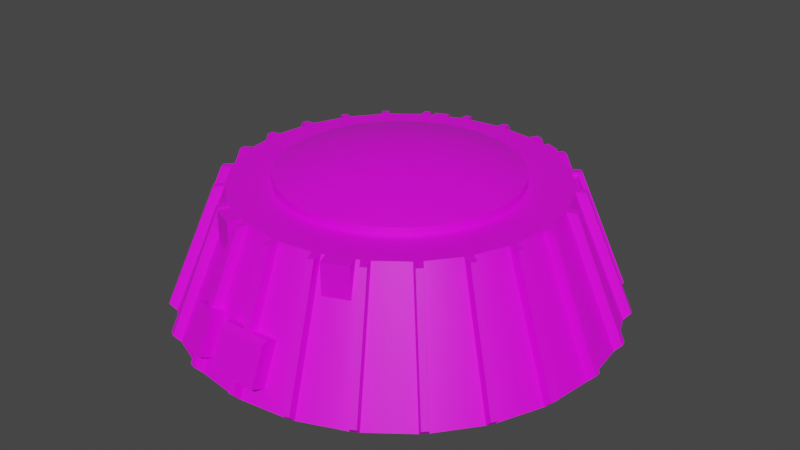 # Source: fuel_tank.blend  (saved by Blender 3.3.6; exported with 4.5.12 LTS)
import bpy
from mathutils import Matrix  # noqa: F401  (used for matrix-valued properties, if any)

bpy.ops.wm.read_factory_settings(use_empty=True)
scene = bpy.context.scene
scene.name = 'Scene'

# ---- collections
col_collection = bpy.data.collections.new('Collection'); scene.collection.children.link(col_collection)

# ---- images (referenced by path relative to the original .blend; pixels are not part of the script)
import os
ASSET_DIR = os.environ.get("B2B_ASSET_DIR", "")  # directory of the original .blend (textures are referenced by path, not embedded)
HERE = os.path.dirname(os.path.abspath(__file__))  # packed textures are extracted next to this script under _unpacked/

def load_image(name, relpath, width, height, colorspace="sRGB"):
    """Load a texture the original file referenced (path relative to the .blend, or extracted next to this script)."""
    p = next((c for c in (os.path.join(HERE, relpath), os.path.join(ASSET_DIR, relpath)) if relpath and os.path.exists(c)), "")
    if p:
        img = bpy.data.images.load(p, check_existing=True)
        img.name = name
    else:  # same state as the original file: an image datablock whose file is absent (Cycles renders it pink)
        img = bpy.data.images.new(name, width, height)
        img.source = "FILE"
        img.filepath = "//" + (relpath or name)
    img.colorspace_settings.name = colorspace
    return img
img_a1_psd = load_image('a1.psd', 'a1.psd', 1024, 1024, 'sRGB')

# ---- materials (node trees are filled in below, after node groups)
mat_m = bpy.data.materials.new('m')

# ---- node groups
ng_auto_smooth = bpy.data.node_groups.new('Auto Smooth', 'GeometryNodeTree')
_s = ng_auto_smooth.interface.new_socket(name='Geometry', in_out='OUTPUT', socket_type='NodeSocketGeometry')
_s = ng_auto_smooth.interface.new_socket(name='Geometry', in_out='INPUT', socket_type='NodeSocketGeometry')
_s = ng_auto_smooth.interface.new_socket(name='Angle', in_out='INPUT', socket_type='NodeSocketFloat')
_s.subtype = 'ANGLE'
_s.min_value = 0.0
_s.max_value = 3.142
ng_auto_smooth.is_modifier = True
_N = ng_auto_smooth.nodes; _L = ng_auto_smooth.links
n0 = _N.new('NodeGroupOutput'); n0.name = 'Group Output'; n0.location = (480, -100)
n1 = _N.new('NodeGroupInput'); n1.name = 'Group Input'; n1.location = (-420, -300)
n2 = _N.new('NodeGroupInput'); n2.name = 'Group Input.001'; n2.location = (-60, -100)
n3 = _N.new('GeometryNodeSetShadeSmooth'); n3.name = 'Set Shade Smooth'; n3.location = (120, -100)
n3.domain = 'EDGE'
n4 = _N.new('GeometryNodeSetShadeSmooth'); n4.name = 'Set Shade Smooth.001'; n4.location = (300, -100)
n5 = _N.new('GeometryNodeInputMeshEdgeAngle'); n5.name = 'Edge Angle'; n5.location = (-420, -220)
n6 = _N.new('GeometryNodeInputEdgeSmooth'); n6.name = 'Is Edge Smooth'; n6.location = (-60, -160)
n7 = _N.new('GeometryNodeInputShadeSmooth'); n7.name = 'Is Face Smooth'; n7.location = (-240, -340)
n8 = _N.new('FunctionNodeBooleanMath'); n8.name = 'Boolean Math'; n8.location = (-60, -220)
n9 = _N.new('FunctionNodeCompare'); n9.name = 'Compare'; n9.location = (-240, -180)
n9.operation = 'LESS_EQUAL'
_L.new(n5.outputs[0], n9.inputs[0])
_L.new(n4.outputs[0], n0.inputs[0])
_L.new(n1.outputs[1], n9.inputs[1])
_L.new(n9.outputs[0], n8.inputs[0])
_L.new(n7.outputs[0], n8.inputs[1])
_L.new(n2.outputs[0], n3.inputs[0])
_L.new(n6.outputs[0], n3.inputs[1])
_L.new(n3.outputs[0], n4.inputs[0])
_L.new(n8.outputs[0], n3.inputs[2])
n0.is_active_output = True

# ---- material node trees
mat_m.use_nodes = True; mat_m.node_tree.nodes.clear()
_N = mat_m.node_tree.nodes; _L = mat_m.node_tree.links
n0 = _N.new('ShaderNodeBsdfPrincipled'); n0.name = 'Principled BSDF'; n0.location = (10, 300)
n0.distribution = 'GGX'
n0.subsurface_method = 'RANDOM_WALK_SKIN'
n0.inputs[3].default_value = 1.45
n0.inputs[27].default_value = (0.0, 0.0, 0.0, 1.0)
n0.inputs[28].default_value = 1.0
n1 = _N.new('ShaderNodeOutputMaterial'); n1.name = 'Material Output'; n1.location = (300, 300)
n2 = _N.new('ShaderNodeTexImage'); n2.name = 'Image Texture'; n2.location = (-280, 280)
n2.image = img_a1_psd
_L.new(n0.outputs[0], n1.inputs[0])
_L.new(n2.outputs[0], n0.inputs[0])
n1.is_active_output = True

# ---- world
world_world = bpy.data.worlds.new('World'); scene.world = world_world
world_world.use_nodes = True; world_world.node_tree.nodes.clear()
_N = world_world.node_tree.nodes; _L = world_world.node_tree.links
n0 = _N.new('ShaderNodeOutputWorld'); n0.name = 'World Output'; n0.location = (300, 300)
n1 = _N.new('ShaderNodeBackground'); n1.name = 'Background'; n1.location = (10, 300)
n1.inputs[0].default_value = (0.05088, 0.05088, 0.05088, 1.0)
_L.new(n1.outputs[0], n0.inputs[0])
n0.is_active_output = True
world_world.color = (0.05088, 0.05088, 0.05088)
world_world.use_sun_shadow = False
world_world.sun_shadow_jitter_overblur = 0.0

# ---- meshes
me_cylinder = bpy.data.meshes.new('Cylinder')
me_cylinder.from_pydata([(0.0, 0.625, -0.1875), (-1.552e-09, 0.4688, 0.1875), (0.1618, 0.6037, -0.1875), (0.1213, 0.4528, 0.1875), (0.3125, 0.5413, -0.1875), (0.2344, 0.4059, 0.1875), (0.4419, 0.4419, -0.1875), (0.3315, 0.3315, 0.1875), (0.5413, 0.3125, -0.1875), (0.4059, 0.2344, 0.1875), (0.6037, 0.1618, -0.1875), (0.4528, 0.1213, 0.1875), (0.625, 0.0, -0.1875), (0.4688, -1.242e-09, 0.1875), (0.6037, -0.1618, -0.1875), (0.4528, -0.1213, 0.1875), (0.5413, -0.3125, -0.1875), (0.4059, -0.2344, 0.1875), (0.4419, -0.4419, -0.1875), (0.3315, -0.3315, 0.1875), (0.3125, -0.5413, -0.1875), (0.2344, -0.4059, 0.1875), (0.1618, -0.6037, -0.1875), (0.1213, -0.4528, 0.1875), (0.0, -0.625, -0.1875), (-1.552e-09, -0.4688, 0.1875), (-0.1618, -0.6037, -0.1875), (-0.1213, -0.4528, 0.1875), (-0.3125, -0.5413, -0.1875), (-0.2344, -0.4059, 0.1875), (-0.4419, -0.4419, -0.1875), (-0.3315, -0.3315, 0.1875), (-0.5413, -0.3125, -0.1875), (-0.4059, -0.2344, 0.1875), (-0.6037, -0.1618, -0.1875), (-0.4528, -0.1213, 0.1875), (-0.625, 0.0, -0.1875), (-0.4688, -1.242e-09, 0.1875), (-0.6037, 0.1618, -0.1875), (-0.4528, 0.1213, 0.1875), (-0.5413, 0.3125, -0.1875), (-0.4059, 0.2344, 0.1875), (-0.4419, 0.4419, -0.1875), (-0.3315, 0.3315, 0.1875), (-0.3125, 0.5413, -0.1875), (-0.2344, 0.4059, 0.1875), (-0.1618, 0.6037, -0.1875), (-0.1213, 0.4528, 0.1875), (-0.0125, -0.6234, -0.1875), (-0.0125, -0.4671, 0.1875), (0.0125, -0.6234, -0.1875), (0.0125, -0.4671, 0.1875), (0.009375, -0.4966, 0.1856), (0.009375, -0.6433, -0.1663), (0.0, -0.625, -0.1875), (-1.863e-09, -0.4688, 0.1875), (-0.009375, -0.6433, -0.1663), (-0.009375, -0.4966, 0.1856), (0.1493, -0.6053, -0.1875), (0.1088, -0.4544, 0.1875), (0.1734, -0.5989, -0.1875), (0.133, -0.448, 0.1875), (0.1574, -0.6238, -0.1663), (0.1376, -0.4773, 0.1856), (0.1755, -0.6189, -0.1663), (0.1618, -0.6037, -0.1875), (0.1213, -0.4528, 0.1875), (0.1195, -0.4821, 0.1856), (0.3009, -0.5461, -0.1875), (0.2227, -0.4108, 0.1875), (0.3225, -0.5336, -0.1875), (0.2444, -0.3983, 0.1875), (0.2402, -0.4348, 0.1856), (0.2564, -0.4254, 0.1856), (0.3298, -0.5524, -0.1663), (0.3125, -0.5413, -0.1875), (0.2344, -0.4059, 0.1875), (0.3135, -0.5618, -0.1663), (0.4319, -0.4496, -0.1875), (0.3215, -0.3391, 0.1875), (0.4496, -0.4319, -0.1875), (0.3391, -0.3215, 0.1875), (0.4482, -0.4615, -0.1663), (0.3445, -0.3578, 0.1856), (0.3578, -0.3445, 0.1856), (0.4615, -0.4482, -0.1663), (0.4419, -0.4419, -0.1875), (0.3315, -0.3315, 0.1875), (0.5336, -0.3225, -0.1875), (0.3983, -0.2444, 0.1875), (0.5461, -0.3009, -0.1875), (0.4108, -0.2227, 0.1875), (0.5524, -0.3298, -0.1663), (0.4254, -0.2564, 0.1856), (0.4348, -0.2402, 0.1856), (0.5618, -0.3135, -0.1663), (0.5413, -0.3125, -0.1875), (0.4059, -0.2344, 0.1875), (0.5989, -0.1734, -0.1875), (0.448, -0.133, 0.1875), (0.6053, -0.1493, -0.1875), (0.4544, -0.1088, 0.1875), (0.6189, -0.1755, -0.1663), (0.4773, -0.1376, 0.1856), (0.4821, -0.1195, 0.1856), (0.6238, -0.1574, -0.1663), (0.6037, -0.1618, -0.1875), (0.4528, -0.1213, 0.1875), (0.6234, -0.0125, -0.1875), (0.4671, -0.0125, 0.1875), (0.6234, 0.0125, -0.1875), (0.4671, 0.0125, 0.1875), (0.6433, -0.009375, -0.1663), (0.4966, -0.009375, 0.1856), (0.4966, 0.009375, 0.1856), (0.6433, 0.009375, -0.1663), (0.625, 0.0, -0.1875), (0.4688, 2.98e-08, 0.1875), (0.6053, 0.1493, -0.1875), (0.4544, 0.1088, 0.1875), (0.5989, 0.1734, -0.1875), (0.448, 0.133, 0.1875), (0.4773, 0.1376, 0.1856), (0.6189, 0.1755, -0.1663), (0.6037, 0.1618, -0.1875), (0.4528, 0.1213, 0.1875), (0.6238, 0.1574, -0.1663), (0.4821, 0.1195, 0.1856), (0.5461, 0.3009, -0.1875), (0.4108, 0.2227, 0.1875), (0.5336, 0.3225, -0.1875), (0.3983, 0.2444, 0.1875), (0.5618, 0.3135, -0.1663), (0.4348, 0.2402, 0.1856), (0.4254, 0.2564, 0.1856), (0.5524, 0.3298, -0.1663), (0.5413, 0.3125, -0.1875), (0.4059, 0.2344, 0.1875), (0.4496, 0.4319, -0.1875), (0.3391, 0.3215, 0.1875), (0.4319, 0.4496, -0.1875), (0.3215, 0.3391, 0.1875), (0.4615, 0.4482, -0.1663), (0.3578, 0.3445, 0.1856), (0.3445, 0.3578, 0.1856), (0.4482, 0.4615, -0.1663), (0.4419, 0.4419, -0.1875), (0.3315, 0.3315, 0.1875), (0.3225, 0.5336, -0.1875), (0.2444, 0.3983, 0.1875), (0.3009, 0.5461, -0.1875), (0.2227, 0.4108, 0.1875), (0.3298, 0.5524, -0.1663), (0.2402, 0.4348, 0.1856), (0.3135, 0.5618, -0.1663), (0.3125, 0.5413, -0.1875), (0.2344, 0.4059, 0.1875), (0.2564, 0.4254, 0.1856), (0.1734, 0.5989, -0.1875), (0.133, 0.448, 0.1875), (0.1493, 0.6053, -0.1875), (0.1088, 0.4544, 0.1875), (0.1195, 0.4821, 0.1856), (0.1574, 0.6238, -0.1663), (0.1618, 0.6037, -0.1875), (0.1213, 0.4528, 0.1875), (0.1755, 0.6189, -0.1663), (0.1376, 0.4773, 0.1856), (0.0125, 0.6234, -0.1875), (0.0125, 0.4671, 0.1875), (-0.0125, 0.6234, -0.1875), (-0.0125, 0.4671, 0.1875), (0.009375, 0.6433, -0.1663), (-0.009375, 0.4966, 0.1856), (-0.009375, 0.6433, -0.1663), (-5.464e-08, 0.625, -0.1875), (-3.912e-08, 0.4688, 0.1875), (0.009375, 0.4966, 0.1856), (-0.1493, 0.6053, -0.1875), (-0.1088, 0.4544, 0.1875), (-0.1734, 0.5989, -0.1875), (-0.133, 0.448, 0.1875), (-0.1195, 0.4821, 0.1856), (-0.1376, 0.4773, 0.1856), (-0.1755, 0.6189, -0.1663), (-0.1618, 0.6037, -0.1875), (-0.1213, 0.4528, 0.1875), (-0.1574, 0.6238, -0.1663), (-0.3009, 0.5461, -0.1875), (-0.2227, 0.4108, 0.1875), (-0.3225, 0.5336, -0.1875), (-0.2444, 0.3983, 0.1875), (-0.3135, 0.5618, -0.1663), (-0.2564, 0.4254, 0.1856), (-0.3298, 0.5524, -0.1663), (-0.3125, 0.5413, -0.1875), (-0.2344, 0.4059, 0.1875), (-0.2402, 0.4348, 0.1856), (-0.4319, 0.4496, -0.1875), (-0.3215, 0.3391, 0.1875), (-0.4496, 0.4319, -0.1875), (-0.3391, 0.3215, 0.1875), (-0.4482, 0.4615, -0.1663), (-0.3578, 0.3445, 0.1856), (-0.4615, 0.4482, -0.1663), (-0.4419, 0.4419, -0.1875), (-0.3315, 0.3315, 0.1875), (-0.3445, 0.3578, 0.1856), (-0.5336, 0.3225, -0.1875), (-0.3983, 0.2444, 0.1875), (-0.5461, 0.3009, -0.1875), (-0.4108, 0.2227, 0.1875), (-0.4348, 0.2402, 0.1856), (-0.5618, 0.3135, -0.1663), (-0.5413, 0.3125, -0.1875), (-0.4059, 0.2344, 0.1875), (-0.5524, 0.3298, -0.1663), (-0.4254, 0.2564, 0.1856), (-0.5989, 0.1734, -0.1875), (-0.448, 0.133, 0.1875), (-0.6053, 0.1493, -0.1875), (-0.4544, 0.1088, 0.1875), (-0.4773, 0.1376, 0.1856), (-0.4821, 0.1195, 0.1856), (-0.6238, 0.1574, -0.1663), (-0.6037, 0.1618, -0.1875), (-0.4528, 0.1213, 0.1875), (-0.6189, 0.1755, -0.1663), (-0.6234, 0.0125, -0.1875), (-0.4671, 0.0125, 0.1875), (-0.6234, -0.0125, -0.1875), (-0.4671, -0.0125, 0.1875), (-0.6433, 0.009375, -0.1663), (-0.4966, 0.009375, 0.1856), (-0.4966, -0.009375, 0.1856), (-0.6433, -0.009375, -0.1663), (-0.625, -5.464e-08, -0.1875), (-0.4688, -7.078e-08, 0.1875), (-0.6053, -0.1493, -0.1875), (-0.4544, -0.1088, 0.1875), (-0.5989, -0.1734, -0.1875), (-0.448, -0.133, 0.1875), (-0.6238, -0.1574, -0.1663), (-0.4821, -0.1195, 0.1856), (-0.4773, -0.1376, 0.1856), (-0.6189, -0.1755, -0.1663), (-0.6037, -0.1618, -0.1875), (-0.4528, -0.1213, 0.1875), (-0.5461, -0.3009, -0.1875), (-0.4108, -0.2227, 0.1875), (-0.5336, -0.3225, -0.1875), (-0.3983, -0.2444, 0.1875), (-0.5618, -0.3135, -0.1663), (-0.4348, -0.2402, 0.1856), (-0.4254, -0.2564, 0.1856), (-0.5524, -0.3298, -0.1663), (-0.5413, -0.3125, -0.1875), (-0.4059, -0.2344, 0.1875), (-0.4496, -0.4319, -0.1875), (-0.3391, -0.3215, 0.1875), (-0.4319, -0.4496, -0.1875), (-0.3215, -0.3391, 0.1875), (-0.4615, -0.4482, -0.1663), (-0.3445, -0.3578, 0.1856), (-0.4482, -0.4615, -0.1663), (-0.4419, -0.4419, -0.1875), (-0.3315, -0.3315, 0.1875), (-0.3578, -0.3445, 0.1856), (-0.3225, -0.5336, -0.1875), (-0.2444, -0.3983, 0.1875), (-0.3009, -0.5461, -0.1875), (-0.2227, -0.4108, 0.1875), (-0.3298, -0.5524, -0.1663), (-0.2402, -0.4348, 0.1856), (-0.3135, -0.5618, -0.1663), (-0.3125, -0.5413, -0.1875), (-0.2344, -0.4059, 0.1875), (-0.2564, -0.4254, 0.1856), (-0.1734, -0.5989, -0.1875), (-0.133, -0.448, 0.1875), (-0.1493, -0.6053, -0.1875), (-0.1088, -0.4544, 0.1875), (-0.1755, -0.6189, -0.1663), (-0.1376, -0.4773, 0.1856), (-0.1195, -0.4821, 0.1856), (-0.1574, -0.6238, -0.1663), (-0.1618, -0.6037, -0.1875), (-0.1213, -0.4528, 0.1875), (0.1576, -0.4784, 0.075), (0.1576, -0.4784, 0.1875), (0.1432, -0.4437, 0.075), (0.1432, -0.4437, 0.1875), (0.2268, -0.4497, 0.075), (0.2268, -0.4497, 0.1875), (0.2125, -0.415, 0.075), (0.2125, -0.415, 0.1875), (-0.2268, -0.4497, 0.075), (-0.2268, -0.4497, 0.1875), (-0.2125, -0.415, 0.075), (-0.2125, -0.415, 0.1875), (-0.1576, -0.4784, 0.075), (-0.1576, -0.4784, 0.1875), (-0.1432, -0.4437, 0.075), (-0.1432, -0.4437, 0.1875), (0.3716, 0.3639, 0.02989), (0.4477, 0.2647, 0.02989), (0.3261, 0.329, 0.1685), (0.4022, 0.2299, 0.1685), (0.4206, 0.2439, 0.1781), (0.466, 0.2788, 0.03943), (0.3899, 0.378, 0.03943), (0.3445, 0.3431, 0.1781), (-0.03437, -0.593, -0.1433), (-0.1322, -0.6263, -0.124), (-0.1198, -0.5799, -0.008654), (0.03438, -0.593, -0.1433), (-0.1862, -0.5621, -0.008654), (-0.1986, -0.6085, -0.124), (-0.03437, -0.6392, -0.124), (-0.1203, -0.5817, -0.1433), (-0.1078, -0.5353, -0.02788), (0.03438, -0.6392, -0.124), (-0.1742, -0.5175, -0.02788), (-0.1867, -0.5639, -0.1433), (0.07188, -0.6392, -0.124), (0.07188, -0.593, -0.1433), (-0.07187, -0.593, -0.1433), (-0.07187, -0.6392, -0.124), (-0.03437, -0.6055, -0.04327), (0.03438, -0.6055, -0.04327), (-0.07187, -0.5594, -0.0625), (-0.07187, -0.6055, -0.04327), (0.07188, -0.6055, -0.04327), (0.07188, -0.5594, -0.0625), (-0.03437, -0.545, -0.02788), (0.03438, -0.545, -0.02788), (-0.07187, -0.545, -0.02788), (0.07188, -0.545, -0.02788), (-0.03437, -0.5796, -0.01346), (-0.03437, -0.5959, -0.02019), (0.03438, -0.5959, -0.02019), (0.03438, -0.5796, -0.01346), (-0.07187, -0.5959, -0.02019), (-0.07187, -0.5796, -0.01346), (0.07188, -0.5796, -0.01346), (0.07188, -0.5959, -0.02019), (-0.1792, 0.4491, 0.075), (-0.1792, 0.4491, 0.1875), (-0.1721, 0.4318, 0.075), (-0.1721, 0.4318, 0.1875), (-0.2197, 0.4323, 0.075), (-0.2197, 0.4323, 0.1875), (-0.2125, 0.415, 0.075), (-0.2125, 0.415, 0.1875), (0.2197, 0.4323, 0.075), (0.2197, 0.4323, 0.1875), (0.2125, 0.415, 0.075), (0.2125, 0.415, 0.1875), (0.1792, 0.4491, 0.075), (0.1792, 0.4491, 0.1875), (0.1721, 0.4318, 0.075), (0.1721, 0.4318, 0.1875), (0.08897, 0.332, 0.1875), (-1.138e-09, 0.3438, 0.1875), (0.1719, 0.2977, 0.1875), (0.2431, 0.2431, 0.1875), (0.2977, 0.1719, 0.1875), (0.332, 0.08897, 0.1875), (0.3438, -9.106e-10, 0.1875), (0.332, -0.08897, 0.1875), (0.2977, -0.1719, 0.1875), (0.2431, -0.2431, 0.1875), (0.1719, -0.2977, 0.1875), (0.08897, -0.332, 0.1875), (-1.138e-09, -0.3438, 0.1875), (-0.08897, -0.332, 0.1875), (-0.1719, -0.2977, 0.1875), (-0.2431, -0.2431, 0.1875), (-0.2977, -0.1719, 0.1875), (-0.332, -0.08897, 0.1875), (-0.3438, -9.106e-10, 0.1875), (-0.332, 0.08897, 0.1875), (-0.2977, 0.1719, 0.1875), (-0.2431, 0.2431, 0.1875), (-0.1719, 0.2977, 0.1875), (-0.08897, 0.332, 0.1875), (0.08897, 0.332, 0.2125), (-1.011e-09, 0.3438, 0.2125), (0.1719, 0.2977, 0.2125), (0.2431, 0.2431, 0.2125), (0.2977, 0.1719, 0.2125), (0.332, 0.08897, 0.2125), (0.3438, -9.106e-10, 0.2125), (0.332, -0.08897, 0.2125), (0.2977, -0.1719, 0.2125), (0.2431, -0.2431, 0.2125), (0.1719, -0.2977, 0.2125), (0.08897, -0.332, 0.2125), (-1.011e-09, -0.3438, 0.2125), (-0.08897, -0.332, 0.2125), (-0.1719, -0.2977, 0.2125), (-0.2431, -0.2431, 0.2125), (-0.2977, -0.1719, 0.2125), (-0.332, -0.08897, 0.2125), (-0.3438, -9.106e-10, 0.2125), (-0.332, 0.08897, 0.2125), (-0.2977, 0.1719, 0.2125), (-0.2431, 0.2431, 0.2125), (-0.1719, 0.2977, 0.2125), (-0.08897, 0.332, 0.2125), (7.14e-09, -8.692e-09, 0.275), (0.06906, 0.2577, 0.2382), (0.04519, 0.1686, 0.2591), (0.02094, 0.07814, 0.272), (-0.04045, -0.07006, 0.272), (-0.0873, -0.1512, 0.2591), (-0.1334, -0.2311, 0.2382), (-0.1887, -0.1887, 0.2382), (-0.1235, -0.1235, 0.2591), (-0.0572, -0.0572, 0.272), (0.07814, -0.02094, 0.272), (0.1686, -0.04519, 0.2591), (0.2577, -0.06906, 0.2382), (0.2311, -0.1334, 0.2382), (0.1512, -0.0873, 0.2591), (0.07006, -0.04045, 0.272), (-0.04045, 0.07006, 0.272), (-0.0873, 0.1512, 0.2591), (-0.1334, 0.2311, 0.2382), (-0.06906, 0.2577, 0.2382), (-0.04519, 0.1686, 0.2591), (-0.02094, 0.07814, 0.272), (5.268e-09, 0.0809, 0.272), (3.07e-09, 0.1746, 0.2591), (8.731e-10, 0.2668, 0.2382), (-0.2311, -0.1334, 0.2382), (-0.1512, -0.0873, 0.2591), (-0.07006, -0.04045, 0.272), (0.1887, -0.1887, 0.2382), (0.1235, -0.1235, 0.2591), (0.0572, -0.0572, 0.272), (0.1334, 0.2311, 0.2382), (0.0873, 0.1512, 0.2591), (0.04045, 0.07006, 0.272), (-1.49e-08, -1.49e-08, 0.275), (-0.2577, -0.06906, 0.2382), (-0.1686, -0.04519, 0.2591), (-0.07814, -0.02094, 0.272), (0.1334, -0.2311, 0.2382), (0.0873, -0.1512, 0.2591), (0.04045, -0.07006, 0.272), (0.1887, 0.1887, 0.2382), (0.1235, 0.1235, 0.2591), (0.0572, 0.0572, 0.272), (-0.2668, -2.663e-09, 0.2382), (-0.1746, -4.773e-09, 0.2591), (-0.0809, -6.912e-09, 0.272), (0.06906, -0.2577, 0.2382), (0.04519, -0.1686, 0.2591), (0.02094, -0.07814, 0.272), (0.2311, 0.1334, 0.2382), (0.1512, 0.0873, 0.2591), (0.07006, 0.04045, 0.272), (-0.2577, 0.06906, 0.2382), (-0.1686, 0.04519, 0.2591), (-0.07814, 0.02094, 0.272), (8.877e-10, -0.2668, 0.2382), (3.07e-09, -0.1746, 0.2591), (5.282e-09, -0.0809, 0.272), (0.2577, 0.06906, 0.2382), (0.1686, 0.04519, 0.2591), (0.07814, 0.02094, 0.272), (-0.2311, 0.1334, 0.2382), (-0.1512, 0.0873, 0.2591), (-0.07006, 0.04045, 0.272), (-0.06906, -0.2577, 0.2382), (-0.04519, -0.1686, 0.2591), (-0.02094, -0.07814, 0.272), (0.2668, -2.648e-09, 0.2382), (0.1746, -4.773e-09, 0.2591), (0.0809, -6.898e-09, 0.272), (-0.1887, 0.1887, 0.2382), (-0.1235, 0.1235, 0.2591), (-0.0572, 0.0572, 0.272)], [(410, 444)], [(0, 1, 3, 2), (2, 3, 5, 4), (4, 5, 7, 6), (6, 7, 9, 8), (8, 9, 11, 10), (10, 11, 13, 12), (12, 13, 15, 14), (14, 15, 17, 16), (16, 17, 19, 18), (18, 19, 21, 20), (20, 21, 23, 22), (22, 23, 25, 24), (24, 25, 27, 26), (26, 27, 29, 28), (28, 29, 31, 30), (30, 31, 33, 32), (32, 33, 35, 34), (34, 35, 37, 36), (36, 37, 39, 38), (38, 39, 41, 40), (40, 41, 43, 42), (42, 43, 45, 44), (13, 11, 367, 368), (44, 45, 47, 46), (46, 47, 1, 0), (49, 48, 56, 57), (56, 54, 53), (54, 50, 53), (55, 49, 57), (50, 51, 52, 53), (55, 57, 52), (48, 54, 56), (51, 55, 52), (53, 52, 57, 56), (59, 58, 62, 67), (62, 65, 64), (65, 60, 64), (66, 59, 67), (60, 61, 63, 64), (66, 67, 63), (58, 65, 62), (61, 66, 63), (64, 63, 67, 62), (69, 68, 77, 72), (77, 75, 74), (75, 70, 74), (76, 69, 72), (70, 71, 73, 74), (76, 72, 73), (68, 75, 77), (71, 76, 73), (74, 73, 72, 77), (79, 78, 82, 83), (82, 86, 85), (86, 80, 85), (87, 79, 83), (80, 81, 84, 85), (87, 83, 84), (78, 86, 82), (81, 87, 84), (85, 84, 83, 82), (89, 88, 92, 93), (92, 96, 95), (96, 90, 95), (97, 89, 93), (90, 91, 94, 95), (97, 93, 94), (88, 96, 92), (91, 97, 94), (95, 94, 93, 92), (99, 98, 102, 103), (102, 106, 105), (106, 100, 105), (107, 99, 103), (100, 101, 104, 105), (107, 103, 104), (98, 106, 102), (101, 107, 104), (105, 104, 103, 102), (109, 108, 112, 113), (112, 116, 115), (116, 110, 115), (117, 109, 113), (110, 111, 114, 115), (117, 113, 114), (108, 116, 112), (111, 117, 114), (115, 114, 113, 112), (119, 118, 126, 127), (126, 124, 123), (124, 120, 123), (125, 119, 127), (120, 121, 122, 123), (125, 127, 122), (118, 124, 126), (121, 125, 122), (123, 122, 127, 126), (129, 128, 132, 133), (132, 136, 135), (136, 130, 135), (137, 129, 133), (130, 131, 134, 135), (137, 133, 134), (128, 136, 132), (131, 137, 134), (135, 134, 133, 132), (139, 138, 142, 143), (142, 146, 145), (146, 140, 145), (147, 139, 143), (140, 141, 144, 145), (147, 143, 144), (138, 146, 142), (141, 147, 144), (145, 144, 143, 142), (149, 148, 152, 157), (152, 155, 154), (155, 150, 154), (156, 149, 157), (150, 151, 153, 154), (156, 157, 153), (148, 155, 152), (151, 156, 153), (154, 153, 157, 152), (159, 158, 166, 167), (166, 164, 163), (164, 160, 163), (165, 159, 167), (160, 161, 162, 163), (165, 167, 162), (158, 164, 166), (161, 165, 162), (163, 162, 167, 166), (169, 168, 172, 177), (172, 175, 174), (175, 170, 174), (176, 169, 177), (170, 171, 173, 174), (176, 177, 173), (168, 175, 172), (171, 176, 173), (174, 173, 177, 172), (179, 178, 187, 182), (187, 185, 184), (185, 180, 184), (186, 179, 182), (180, 181, 183, 184), (186, 182, 183), (178, 185, 187), (181, 186, 183), (184, 183, 182, 187), (189, 188, 192, 197), (192, 195, 194), (195, 190, 194), (196, 189, 197), (190, 191, 193, 194), (196, 197, 193), (188, 195, 192), (191, 196, 193), (194, 193, 197, 192), (199, 198, 202, 207), (202, 205, 204), (205, 200, 204), (206, 199, 207), (200, 201, 203, 204), (206, 207, 203), (198, 205, 202), (201, 206, 203), (204, 203, 207, 202), (209, 208, 216, 217), (216, 214, 213), (214, 210, 213), (215, 209, 217), (210, 211, 212, 213), (215, 217, 212), (208, 214, 216), (211, 215, 212), (213, 212, 217, 216), (219, 218, 227, 222), (227, 225, 224), (225, 220, 224), (226, 219, 222), (220, 221, 223, 224), (226, 222, 223), (218, 225, 227), (221, 226, 223), (224, 223, 222, 227), (229, 228, 232, 233), (232, 236, 235), (236, 230, 235), (237, 229, 233), (230, 231, 234, 235), (237, 233, 234), (228, 236, 232), (231, 237, 234), (235, 234, 233, 232), (239, 238, 242, 243), (242, 246, 245), (246, 240, 245), (247, 239, 243), (240, 241, 244, 245), (247, 243, 244), (238, 246, 242), (241, 247, 244), (245, 244, 243, 242), (249, 248, 252, 253), (252, 256, 255), (256, 250, 255), (257, 249, 253), (250, 251, 254, 255), (257, 253, 254), (248, 256, 252), (251, 257, 254), (255, 254, 253, 252), (259, 258, 262, 267), (262, 265, 264), (265, 260, 264), (266, 259, 267), (260, 261, 263, 264), (266, 267, 263), (258, 265, 262), (261, 266, 263), (264, 263, 267, 262), (269, 268, 272, 277), (272, 275, 274), (275, 270, 274), (276, 269, 277), (270, 271, 273, 274), (276, 277, 273), (268, 275, 272), (271, 276, 273), (274, 273, 277, 272), (279, 278, 282, 283), (282, 286, 285), (286, 280, 285), (287, 279, 283), (280, 281, 284, 285), (287, 283, 284), (278, 286, 282), (281, 287, 284), (285, 284, 283, 282), (288, 289, 291, 290), (302, 303, 301, 300), (294, 295, 293, 292), (292, 293, 289, 288), (296, 297, 299, 298), (295, 291, 289, 293), (300, 301, 297, 296), (303, 299, 297, 301), (306, 307, 308, 311), (309, 310, 311, 308), (305, 304, 310, 309), (360, 361, 359, 358), (346, 347, 349, 348), (314, 320, 322, 316), (314, 316, 317, 313), (318, 312, 315, 321), (313, 319, 320, 314), (328, 318, 321, 329), (316, 322, 323, 317), (317, 323, 319, 313), (330, 326, 327, 331), (324, 325, 333, 332), (318, 328, 331, 327), (312, 318, 327, 326), (329, 321, 324, 332), (321, 315, 325, 324), (328, 329, 340, 339), (330, 331, 342, 343, 336), (335, 341, 344, 337), (331, 328, 339, 342), (329, 332, 345, 340), (338, 334, 336, 343), (332, 333, 337, 344, 345), (341, 338, 339, 340), (342, 339, 338, 343), (340, 345, 344, 341), (341, 335, 334, 338), (352, 353, 351, 350), (350, 351, 347, 346), (354, 355, 357, 356), (353, 349, 347, 351), (358, 359, 355, 354), (361, 357, 355, 359), (380, 379, 403, 404), (23, 21, 372, 373), (33, 31, 377, 378), (43, 41, 382, 383), (9, 7, 365, 366), (19, 17, 370, 371), (29, 27, 375, 376), (39, 37, 380, 381), (1, 47, 385, 363), (5, 3, 362, 364), (15, 13, 368, 369), (25, 23, 373, 374), (35, 33, 378, 379), (45, 43, 383, 384), (11, 9, 366, 367), (21, 19, 371, 372), (31, 29, 376, 377), (41, 39, 381, 382), (7, 5, 364, 365), (17, 15, 369, 370), (3, 1, 363, 362), (27, 25, 374, 375), (37, 35, 379, 380), (47, 45, 384, 385), (373, 372, 396, 397), (366, 365, 389, 390), (381, 380, 404, 405), (374, 373, 397, 398), (367, 366, 390, 391), (382, 381, 405, 406), (375, 374, 398, 399), (368, 367, 391, 392), (383, 382, 406, 407), (376, 375, 399, 400), (369, 368, 392, 393), (384, 383, 407, 408), (377, 376, 400, 401), (370, 369, 393, 394), (385, 384, 408, 409), (362, 363, 387, 386), (378, 377, 401, 402), (371, 370, 394, 395), (363, 385, 409, 387), (364, 362, 386, 388), (379, 378, 402, 403), (372, 371, 395, 396), (365, 364, 388, 389), (408, 407, 481, 428), (444, 426, 483), (483, 426, 427, 482), (482, 427, 428, 481), (393, 392, 478, 422), (444, 420, 480), (480, 420, 421, 479), (479, 421, 422, 478), (400, 399, 475, 416), (444, 414, 477), (477, 414, 415, 476), (476, 415, 416, 475), (407, 406, 472, 481), (444, 483, 474), (474, 483, 482, 473), (473, 482, 481, 472), (392, 391, 469, 478), (444, 480, 471), (471, 480, 479, 470), (470, 479, 478, 469), (399, 398, 466, 475), (444, 477, 468), (468, 477, 476, 467), (467, 476, 475, 466), (406, 405, 463, 472), (444, 474, 465), (465, 474, 473, 464), (464, 473, 472, 463), (391, 390, 460, 469), (444, 471, 462), (462, 471, 470, 461), (461, 470, 469, 460), (398, 397, 457, 466), (444, 468, 459), (459, 468, 467, 458), (458, 467, 466, 457), (405, 404, 454, 463), (444, 465, 456), (456, 465, 464, 455), (455, 464, 463, 454), (390, 389, 451, 460), (444, 462, 453), (453, 462, 461, 452), (452, 461, 460, 451), (397, 396, 448, 457), (444, 459, 450), (450, 459, 458, 449), (449, 458, 457, 448), (404, 403, 445, 454), (444, 456, 447), (447, 456, 455, 446), (446, 455, 454, 445), (389, 388, 441, 451), (444, 453, 443), (443, 453, 452, 442), (442, 452, 451, 441), (396, 395, 438, 448), (444, 450, 440), (440, 450, 449, 439), (439, 449, 448, 438), (403, 402, 435, 445), (444, 447, 437), (437, 447, 446, 436), (436, 446, 445, 435), (388, 386, 411, 441), (444, 443, 413), (413, 443, 442, 412), (412, 442, 441, 411), (387, 409, 429, 434), (444, 432, 431), (431, 432, 433, 430), (430, 433, 434, 429), (395, 394, 423, 438), (444, 440, 425), (425, 440, 439, 424), (424, 439, 438, 423), (402, 401, 417, 435), (444, 437, 419), (419, 437, 436, 418), (418, 436, 435, 417), (386, 387, 434, 411), (444, 413, 432), (432, 413, 412, 433), (433, 412, 411, 434), (409, 408, 428, 429), (444, 431, 426), (426, 431, 430, 427), (427, 430, 429, 428), (394, 393, 422, 423), (444, 425, 420), (420, 425, 424, 421), (421, 424, 423, 422), (401, 400, 416, 417), (444, 419, 414), (414, 419, 418, 415), (415, 418, 417, 416)])
me_cylinder.polygons.foreach_set('use_smooth', [1, 1, 1, 1, 1, 1, 1, 1, 1, 1, 1, 1, 1, 1, 1, 1, 1, 1, 1, 1, 1, 1, 1, 1, 1, 1, 1, 1, 1, 1, 1, 1, 1, 1, 1, 1, 1, 1, 1, 1, 1, 1, 1, 1, 1, 1, 1, 1, 1, 1, 1, 1, 1, 1, 1, 1, 1, 1, 1, 1, 1, 1, 1, 1, 1, 1, 1, 1, 1, 1, 1, 1, 1, 1, 1, 1, 1, 1, 1, 1, 1, 1, 1, 1, 1, 1, 1, 1, 1, 1, 1, 1, 1, 1, 1, 1, 1, 1, 1, 1, 1, 1, 1, 1, 1, 1, 1, 1, 1, 1, 1, 1, 1, 1, 1, 1, 1, 1, 1, 1, 1, 1, 1, 1, 1, 1, 1, 1, 1, 1, 1, 1, 1, 1, 1, 1, 1, 1, 1, 1, 1, 1, 1, 1, 1, 1, 1, 1, 1, 1, 1, 1, 1, 1, 1, 1, 1, 1, 1, 1, 1, 1, 1, 1, 1, 1, 1, 1, 1, 1, 1, 1, 1, 1, 1, 1, 1, 1, 1, 1, 1, 1, 1, 1, 1, 1, 1, 1, 1, 1, 1, 1, 1, 1, 1, 1, 1, 1, 1, 1, 1, 1, 1, 1, 1, 1, 1, 1, 1, 1, 1, 1, 1, 1, 1, 1, 1, 1, 1, 1, 1, 1, 1, 1, 1, 1, 1, 1, 1, 1, 1, 1, 1, 1, 1, 1, 1, 1, 1, 1, 1, 0, 0, 0, 0, 0, 0, 0, 0, 1, 1, 1, 0, 0, 1, 1, 1, 0, 1, 0, 1, 0, 0, 1, 1, 1, 1, 1, 0, 1, 1, 1, 1, 0, 1, 1, 1, 1, 0, 0, 0, 0, 0, 0, 1, 1, 1, 1, 1, 1, 1, 1, 1, 1, 1, 1, 1, 1, 1, 1, 1, 1, 1, 1, 1, 1, 1, 1, 1, 1, 1, 1, 1, 1, 1, 1, 1, 1, 1, 1, 1, 1, 1, 1, 1, 1, 1, 1, 1, 1, 1, 1, 1, 1, 1, 1, 1, 1, 1, 1, 1, 1, 1, 1, 1, 1, 1, 1, 1, 1, 1, 1, 1, 1, 1, 1, 1, 1, 1, 1, 1, 1, 1, 1, 1, 1, 1, 1, 1, 1, 1, 1, 1, 1, 1, 1, 1, 1, 1, 1, 1, 1, 1, 1, 1, 1, 1, 1, 1, 1, 1, 1, 1, 1, 1, 1, 1, 1, 1, 1, 1, 1, 1, 1, 1, 1, 1, 1, 1, 1, 1, 1, 1, 1, 1, 1, 1, 1, 1, 1, 1, 1, 1, 1, 1, 1, 1])
_k = set([(338, 341), (338, 343), (339, 340), (339, 342), (340, 345), (341, 344)])
me_cylinder.attributes.new('sharp_edge', 'BOOLEAN', 'EDGE').data.foreach_set('value', [ (min(e.vertices), max(e.vertices)) in _k for e in me_cylinder.edges])
_uv = me_cylinder.uv_layers.new(name='UVMap')
_uv.uv.foreach_set('vector', [0.4216, 0.8941, 0.5004, 0.8941, 0.5004, 0.9184, 0.4216, 0.9265, 0.4216, 0.9265, 0.5004, 0.9184, 0.5004, 0.9424, 0.4216, 0.9586, 0.4216, 0.9586, 0.5004, 0.9424, 0.5004, 0.966, 0.4216, 0.99, 0.3345, 0.7981, 0.4136, 0.8221, 0.4136, 0.8457, 0.3345, 0.8296, 0.3345, 0.8296, 0.4136, 0.8457, 0.4136, 0.8698, 0.3345, 0.8617, 0.3345, 0.8617, 0.4136, 0.8698, 0.4136, 0.8941, 0.3345, 0.8941, 0.3345, 0.8941, 0.4136, 0.8941, 0.4136, 0.9184, 0.3345, 0.9265, 0.3345, 0.9265, 0.4136, 0.9184, 0.4136, 0.9424, 0.3345, 0.9586, 0.3345, 0.9586, 0.4136, 0.9424, 0.4136, 0.966, 0.3345, 0.99, 0.2476, 0.7981, 0.3267, 0.8221, 0.3267, 0.8457, 0.2476, 0.8296, 0.2476, 0.8296, 0.3267, 0.8457, 0.3267, 0.8698, 0.2476, 0.8617, 0.2476, 0.8617, 0.3267, 0.8698, 0.3267, 0.8941, 0.2476, 0.8941, 0.2476, 0.8941, 0.3267, 0.8941, 0.3267, 0.9184, 0.2476, 0.9265, 0.2476, 0.9265, 0.3267, 0.9184, 0.3267, 0.9424, 0.2476, 0.9586, 0.2476, 0.9586, 0.3267, 0.9424, 0.3267, 0.966, 0.2476, 0.99, 0.1607, 0.7981, 0.2399, 0.8221, 0.2399, 0.8457, 0.1607, 0.8296, 0.1607, 0.8296, 0.2399, 0.8457, 0.2399, 0.8698, 0.1607, 0.8617, 0.1607, 0.8617, 0.2399, 0.8698, 0.2399, 0.8941, 0.1607, 0.8941, 0.1607, 0.8941, 0.2399, 0.8941, 0.2399, 0.9184, 0.1607, 0.9265, 0.1607, 0.9265, 0.2399, 0.9184, 0.2399, 0.9424, 0.1607, 0.9586, 0.1607, 0.9586, 0.2399, 0.9424, 0.2399, 0.966, 0.1607, 0.99, 0.4216, 0.7981, 0.5004, 0.8221, 0.5004, 0.8457, 0.4216, 0.8296, 0.758, 0.99, 0.758, 0.9668, 0.7816, 0.9649, 0.7816, 0.9822, 0.4216, 0.8296, 0.5004, 0.8457, 0.5004, 0.8698, 0.4216, 0.8617, 0.4216, 0.8617, 0.5004, 0.8698, 0.5004, 0.8941, 0.4216, 0.8941, 0.6685, 0.9858, 0.6685, 0.9058, 0.6733, 0.9087, 0.6733, 0.9829, 0.6733, 0.9087, 0.6753, 0.9028, 0.6772, 0.9087, 0.6753, 0.9028, 0.6772, 0.9028, 0.6772, 0.9087, 0.6753, 0.9888, 0.6724, 0.9888, 0.6733, 0.9829, 0.6821, 0.9058, 0.6821, 0.9858, 0.6772, 0.9829, 0.6772, 0.9087, 0.6753, 0.9888, 0.6733, 0.9829, 0.6772, 0.9829, 0.6724, 0.9028, 0.6753, 0.9028, 0.6733, 0.9087, 0.6772, 0.9888, 0.6753, 0.9888, 0.6772, 0.9829, 0.6772, 0.9087, 0.6772, 0.9829, 0.6733, 0.9829, 0.6733, 0.9087, 0.7007, 0.9058, 0.7007, 0.9858, 0.6958, 0.9829, 0.6958, 0.9087, 0.6958, 0.9829, 0.6938, 0.9888, 0.6919, 0.9829, 0.6938, 0.9888, 0.6909, 0.9888, 0.6919, 0.9829, 0.6938, 0.9028, 0.6958, 0.9028, 0.6958, 0.9087, 0.687, 0.9858, 0.687, 0.9058, 0.6919, 0.9087, 0.6919, 0.9829, 0.6938, 0.9028, 0.6958, 0.9087, 0.6919, 0.9087, 0.6958, 0.9888, 0.6938, 0.9888, 0.6958, 0.9829, 0.6909, 0.9028, 0.6938, 0.9028, 0.6919, 0.9087, 0.6919, 0.9829, 0.6919, 0.9087, 0.6958, 0.9087, 0.6958, 0.9829, 0.5938, 0.9858, 0.5938, 0.9058, 0.5992, 0.9087, 0.5992, 0.9829, 0.5992, 0.9087, 0.6018, 0.9028, 0.6031, 0.9087, 0.6018, 0.9028, 0.6036, 0.9028, 0.6031, 0.9087, 0.6016, 0.9888, 0.5987, 0.9888, 0.5992, 0.9829, 0.6085, 0.9058, 0.6085, 0.9858, 0.6031, 0.9829, 0.6031, 0.9087, 0.6016, 0.9888, 0.5992, 0.9829, 0.6031, 0.9829, 0.5987, 0.9028, 0.6018, 0.9028, 0.5992, 0.9087, 0.6036, 0.9888, 0.6016, 0.9888, 0.6031, 0.9829, 0.6031, 0.9087, 0.6031, 0.9829, 0.5992, 0.9829, 0.5992, 0.9087, 0.6323, 0.9858, 0.6323, 0.9058, 0.6372, 0.9087, 0.6372, 0.9829, 0.6372, 0.9087, 0.6392, 0.9028, 0.6411, 0.9087, 0.6392, 0.9028, 0.6421, 0.9028, 0.6411, 0.9087, 0.6392, 0.9888, 0.6372, 0.9888, 0.6372, 0.9829, 0.646, 0.9058, 0.646, 0.9858, 0.6411, 0.9829, 0.6411, 0.9087, 0.6392, 0.9888, 0.6372, 0.9829, 0.6411, 0.9829, 0.6372, 0.9028, 0.6392, 0.9028, 0.6372, 0.9087, 0.6421, 0.9888, 0.6392, 0.9888, 0.6411, 0.9829, 0.6411, 0.9087, 0.6411, 0.9829, 0.6372, 0.9829, 0.6372, 0.9087, 0.646, 0.9058, 0.646, 0.9858, 0.6411, 0.9829, 0.6411, 0.9087, 0.6411, 0.9829, 0.6392, 0.9888, 0.6372, 0.9829, 0.6392, 0.9888, 0.6372, 0.9888, 0.6372, 0.9829, 0.6392, 0.9028, 0.6421, 0.9028, 0.6411, 0.9087, 0.6323, 0.9858, 0.6323, 0.9058, 0.6372, 0.9087, 0.6372, 0.9829, 0.6392, 0.9028, 0.6411, 0.9087, 0.6372, 0.9087, 0.6421, 0.9888, 0.6392, 0.9888, 0.6411, 0.9829, 0.6372, 0.9028, 0.6392, 0.9028, 0.6372, 0.9087, 0.6372, 0.9829, 0.6372, 0.9087, 0.6411, 0.9087, 0.6411, 0.9829, 0.6323, 0.9858, 0.6323, 0.9058, 0.6372, 0.9087, 0.6372, 0.9829, 0.6372, 0.9087, 0.6392, 0.9028, 0.6411, 0.9087, 0.6392, 0.9028, 0.6421, 0.9028, 0.6411, 0.9087, 0.6392, 0.9888, 0.6372, 0.9888, 0.6372, 0.9829, 0.646, 0.9058, 0.646, 0.9858, 0.6411, 0.9829, 0.6411, 0.9087, 0.6392, 0.9888, 0.6372, 0.9829, 0.6411, 0.9829, 0.6372, 0.9028, 0.6392, 0.9028, 0.6372, 0.9087, 0.6421, 0.9888, 0.6392, 0.9888, 0.6411, 0.9829, 0.6411, 0.9087, 0.6411, 0.9829, 0.6372, 0.9829, 0.6372, 0.9087, 0.6323, 0.9858, 0.6323, 0.9058, 0.6372, 0.9087, 0.6372, 0.9829, 0.6372, 0.9087, 0.6392, 0.9028, 0.6411, 0.9087, 0.6392, 0.9028, 0.6421, 0.9028, 0.6411, 0.9087, 0.6392, 0.9888, 0.6372, 0.9888, 0.6372, 0.9829, 0.646, 0.9058, 0.646, 0.9858, 0.6411, 0.9829, 0.6411, 0.9087, 0.6392, 0.9888, 0.6372, 0.9829, 0.6411, 0.9829, 0.6372, 0.9028, 0.6392, 0.9028, 0.6372, 0.9087, 0.6421, 0.9888, 0.6392, 0.9888, 0.6411, 0.9829, 0.6411, 0.9087, 0.6411, 0.9829, 0.6372, 0.9829, 0.6372, 0.9087, 0.6323, 0.9858, 0.6323, 0.9058, 0.6372, 0.9087, 0.6372, 0.9829, 0.6372, 0.9087, 0.6392, 0.9028, 0.6411, 0.9087, 0.6392, 0.9028, 0.6421, 0.9028, 0.6411, 0.9087, 0.6392, 0.9888, 0.6372, 0.9888, 0.6372, 0.9829, 0.646, 0.9058, 0.646, 0.9858, 0.6411, 0.9829, 0.6411, 0.9087, 0.6392, 0.9888, 0.6372, 0.9829, 0.6411, 0.9829, 0.6372, 0.9028, 0.6392, 0.9028, 0.6372, 0.9087, 0.6421, 0.9888, 0.6392, 0.9888, 0.6411, 0.9829, 0.6411, 0.9087, 0.6411, 0.9829, 0.6372, 0.9829, 0.6372, 0.9087, 0.521, 0.9858, 0.521, 0.9058, 0.5259, 0.9087, 0.5259, 0.9829, 0.5259, 0.9087, 0.5278, 0.9028, 0.5298, 0.9087, 0.5278, 0.9028, 0.5298, 0.9028, 0.5298, 0.9087, 0.5278, 0.9888, 0.5249, 0.9888, 0.5259, 0.9829, 0.5347, 0.9058, 0.5347, 0.9858, 0.5298, 0.9829, 0.5298, 0.9087, 0.5278, 0.9888, 0.5259, 0.9829, 0.5298, 0.9829, 0.5249, 0.9028, 0.5278, 0.9028, 0.5259, 0.9087, 0.5298, 0.9888, 0.5278, 0.9888, 0.5298, 0.9829, 0.5298, 0.9087, 0.5298, 0.9829, 0.5259, 0.9829, 0.5259, 0.9087, 0.5405, 0.9858, 0.5405, 0.9058, 0.5454, 0.9087, 0.5454, 0.9829, 0.5454, 0.9087, 0.5474, 0.9028, 0.5493, 0.9087, 0.5474, 0.9028, 0.5493, 0.9028, 0.5493, 0.9087, 0.5474, 0.9888, 0.5444, 0.9888, 0.5454, 0.9829, 0.5542, 0.9058, 0.5542, 0.9858, 0.5493, 0.9829, 0.5493, 0.9087, 0.5474, 0.9888, 0.5454, 0.9829, 0.5493, 0.9829, 0.5444, 0.9028, 0.5474, 0.9028, 0.5454, 0.9087, 0.5493, 0.9888, 0.5474, 0.9888, 0.5493, 0.9829, 0.5493, 0.9087, 0.5493, 0.9829, 0.5454, 0.9829, 0.5454, 0.9087, 0.7046, 0.9858, 0.7046, 0.9058, 0.7098, 0.9087, 0.7098, 0.9829, 0.7098, 0.9087, 0.7123, 0.9028, 0.7136, 0.9087, 0.7123, 0.9028, 0.7144, 0.9028, 0.7136, 0.9087, 0.7124, 0.9888, 0.7095, 0.9888, 0.7098, 0.9829, 0.7192, 0.9058, 0.7192, 0.9858, 0.7136, 0.9829, 0.7136, 0.9087, 0.7124, 0.9888, 0.7098, 0.9829, 0.7136, 0.9829, 0.7095, 0.9028, 0.7123, 0.9028, 0.7098, 0.9087, 0.7144, 0.9888, 0.7124, 0.9888, 0.7136, 0.9829, 0.7136, 0.9087, 0.7136, 0.9829, 0.7098, 0.9829, 0.7098, 0.9087, 0.7231, 0.9858, 0.7231, 0.9058, 0.728, 0.9087, 0.728, 0.9829, 0.728, 0.9087, 0.73, 0.9028, 0.7319, 0.9087, 0.73, 0.9028, 0.7329, 0.9028, 0.7319, 0.9087, 0.73, 0.9888, 0.728, 0.9888, 0.728, 0.9829, 0.7378, 0.9058, 0.7378, 0.9858, 0.7319, 0.9829, 0.7319, 0.9087, 0.73, 0.9888, 0.728, 0.9829, 0.7319, 0.9829, 0.728, 0.9028, 0.73, 0.9028, 0.728, 0.9087, 0.7329, 0.9888, 0.73, 0.9888, 0.7319, 0.9829, 0.7319, 0.9087, 0.7319, 0.9829, 0.728, 0.9829, 0.728, 0.9087, 0.6323, 0.9858, 0.6323, 0.9058, 0.6372, 0.9087, 0.6372, 0.9829, 0.6372, 0.9087, 0.6392, 0.9028, 0.6411, 0.9087, 0.6392, 0.9028, 0.6421, 0.9028, 0.6411, 0.9087, 0.6392, 0.9888, 0.6372, 0.9888, 0.6372, 0.9829, 0.646, 0.9058, 0.646, 0.9858, 0.6411, 0.9829, 0.6411, 0.9087, 0.6392, 0.9888, 0.6372, 0.9829, 0.6411, 0.9829, 0.6372, 0.9028, 0.6392, 0.9028, 0.6372, 0.9087, 0.6421, 0.9888, 0.6392, 0.9888, 0.6411, 0.9829, 0.6411, 0.9087, 0.6411, 0.9829, 0.6372, 0.9829, 0.6372, 0.9087, 0.5728, 0.9058, 0.5728, 0.9858, 0.5679, 0.9829, 0.5679, 0.9087, 0.5679, 0.9829, 0.5659, 0.9888, 0.564, 0.9829, 0.5659, 0.9888, 0.563, 0.9888, 0.564, 0.9829, 0.5659, 0.9028, 0.5679, 0.9028, 0.5679, 0.9087, 0.5591, 0.9858, 0.5591, 0.9058, 0.564, 0.9087, 0.564, 0.9829, 0.5659, 0.9028, 0.5679, 0.9087, 0.564, 0.9087, 0.5679, 0.9888, 0.5659, 0.9888, 0.5679, 0.9829, 0.563, 0.9028, 0.5659, 0.9028, 0.564, 0.9087, 0.564, 0.9829, 0.564, 0.9087, 0.5679, 0.9087, 0.5679, 0.9829, 0.5767, 0.9858, 0.5767, 0.9058, 0.5815, 0.9087, 0.5815, 0.9829, 0.5815, 0.9087, 0.5835, 0.9028, 0.5854, 0.9087, 0.5835, 0.9028, 0.5854, 0.9028, 0.5854, 0.9087, 0.5835, 0.9888, 0.5806, 0.9888, 0.5815, 0.9829, 0.5903, 0.9058, 0.5903, 0.9858, 0.5854, 0.9829, 0.5854, 0.9087, 0.5835, 0.9888, 0.5815, 0.9829, 0.5854, 0.9829, 0.5806, 0.9028, 0.5835, 0.9028, 0.5815, 0.9087, 0.5854, 0.9888, 0.5835, 0.9888, 0.5854, 0.9829, 0.5854, 0.9087, 0.5854, 0.9829, 0.5815, 0.9829, 0.5815, 0.9087, 0.646, 0.9058, 0.646, 0.9858, 0.6411, 0.9829, 0.6411, 0.9087, 0.6411, 0.9829, 0.6392, 0.9888, 0.6372, 0.9829, 0.6392, 0.9888, 0.6372, 0.9888, 0.6372, 0.9829, 0.6392, 0.9028, 0.6421, 0.9028, 0.6411, 0.9087, 0.6323, 0.9858, 0.6323, 0.9058, 0.6372, 0.9087, 0.6372, 0.9829, 0.6392, 0.9028, 0.6411, 0.9087, 0.6372, 0.9087, 0.6421, 0.9888, 0.6392, 0.9888, 0.6411, 0.9829, 0.6372, 0.9028, 0.6392, 0.9028, 0.6372, 0.9087, 0.6372, 0.9829, 0.6372, 0.9087, 0.6411, 0.9087, 0.6411, 0.9829, 0.646, 0.9058, 0.646, 0.9858, 0.6411, 0.9829, 0.6411, 0.9087, 0.6411, 0.9829, 0.6392, 0.9888, 0.6372, 0.9829, 0.6392, 0.9888, 0.6372, 0.9888, 0.6372, 0.9829, 0.6392, 0.9028, 0.6421, 0.9028, 0.6411, 0.9087, 0.6323, 0.9858, 0.6323, 0.9058, 0.6372, 0.9087, 0.6372, 0.9829, 0.6392, 0.9028, 0.6411, 0.9087, 0.6372, 0.9087, 0.6421, 0.9888, 0.6392, 0.9888, 0.6411, 0.9829, 0.6372, 0.9028, 0.6392, 0.9028, 0.6372, 0.9087, 0.6372, 0.9829, 0.6372, 0.9087, 0.6411, 0.9087, 0.6411, 0.9829, 0.646, 0.9058, 0.646, 0.9858, 0.6411, 0.9829, 0.6411, 0.9087, 0.6411, 0.9829, 0.6392, 0.9888, 0.6372, 0.9829, 0.6392, 0.9888, 0.6372, 0.9888, 0.6372, 0.9829, 0.6392, 0.9028, 0.6421, 0.9028, 0.6411, 0.9087, 0.6323, 0.9858, 0.6323, 0.9058, 0.6372, 0.9087, 0.6372, 0.9829, 0.6392, 0.9028, 0.6411, 0.9087, 0.6372, 0.9087, 0.6421, 0.9888, 0.6392, 0.9888, 0.6411, 0.9829, 0.6372, 0.9028, 0.6392, 0.9028, 0.6372, 0.9087, 0.6372, 0.9829, 0.6372, 0.9087, 0.6411, 0.9087, 0.6411, 0.9829, 0.6323, 0.9858, 0.6323, 0.9058, 0.6372, 0.9087, 0.6372, 0.9829, 0.6372, 0.9087, 0.6392, 0.9028, 0.6411, 0.9087, 0.6392, 0.9028, 0.6421, 0.9028, 0.6411, 0.9087, 0.6392, 0.9888, 0.6372, 0.9888, 0.6372, 0.9829, 0.646, 0.9058, 0.646, 0.9858, 0.6411, 0.9829, 0.6411, 0.9087, 0.6392, 0.9888, 0.6372, 0.9829, 0.6411, 0.9829, 0.6372, 0.9028, 0.6392, 0.9028, 0.6372, 0.9087, 0.6421, 0.9888, 0.6392, 0.9888, 0.6411, 0.9829, 0.6411, 0.9087, 0.6411, 0.9829, 0.6372, 0.9829, 0.6372, 0.9087, 0.6323, 0.9858, 0.6323, 0.9058, 0.6372, 0.9087, 0.6372, 0.9829, 0.6372, 0.9087, 0.6392, 0.9028, 0.6411, 0.9087, 0.6392, 0.9028, 0.6421, 0.9028, 0.6411, 0.9087, 0.6392, 0.9888, 0.6372, 0.9888, 0.6372, 0.9829, 0.646, 0.9058, 0.646, 0.9858, 0.6411, 0.9829, 0.6411, 0.9087, 0.6392, 0.9888, 0.6372, 0.9829, 0.6411, 0.9829, 0.6372, 0.9028, 0.6392, 0.9028, 0.6372, 0.9087, 0.6421, 0.9888, 0.6392, 0.9888, 0.6411, 0.9829, 0.6411, 0.9087, 0.6411, 0.9829, 0.6372, 0.9829, 0.6372, 0.9087, 0.6323, 0.9858, 0.6323, 0.9058, 0.6372, 0.9087, 0.6372, 0.9829, 0.6372, 0.9087, 0.6392, 0.9028, 0.6411, 0.9087, 0.6392, 0.9028, 0.6421, 0.9028, 0.6411, 0.9087, 0.6392, 0.9888, 0.6372, 0.9888, 0.6372, 0.9829, 0.646, 0.9058, 0.646, 0.9858, 0.6411, 0.9829, 0.6411, 0.9087, 0.6392, 0.9888, 0.6372, 0.9829, 0.6411, 0.9829, 0.6372, 0.9028, 0.6392, 0.9028, 0.6372, 0.9087, 0.6421, 0.9888, 0.6392, 0.9888, 0.6411, 0.9829, 0.6411, 0.9087, 0.6411, 0.9829, 0.6372, 0.9829, 0.6372, 0.9087, 0.646, 0.9058, 0.646, 0.9858, 0.6411, 0.9829, 0.6411, 0.9087, 0.6411, 0.9829, 0.6392, 0.9888, 0.6372, 0.9829, 0.6392, 0.9888, 0.6372, 0.9888, 0.6372, 0.9829, 0.6392, 0.9028, 0.6421, 0.9028, 0.6411, 0.9087, 0.6323, 0.9858, 0.6323, 0.9058, 0.6372, 0.9087, 0.6372, 0.9829, 0.6392, 0.9028, 0.6411, 0.9087, 0.6372, 0.9087, 0.6421, 0.9888, 0.6392, 0.9888, 0.6411, 0.9829, 0.6372, 0.9028, 0.6392, 0.9028, 0.6372, 0.9087, 0.6372, 0.9829, 0.6372, 0.9087, 0.6411, 0.9087, 0.6411, 0.9829, 0.6274, 0.9058, 0.6274, 0.9858, 0.6226, 0.9829, 0.6226, 0.9087, 0.6226, 0.9829, 0.6206, 0.9888, 0.6187, 0.9829, 0.6206, 0.9888, 0.6187, 0.9888, 0.6187, 0.9829, 0.6206, 0.9028, 0.6235, 0.9028, 0.6226, 0.9087, 0.6138, 0.9858, 0.6138, 0.9058, 0.6187, 0.9087, 0.6187, 0.9829, 0.6206, 0.9028, 0.6226, 0.9087, 0.6187, 0.9087, 0.6235, 0.9888, 0.6206, 0.9888, 0.6226, 0.9829, 0.6187, 0.9028, 0.6206, 0.9028, 0.6187, 0.9087, 0.6187, 0.9829, 0.6187, 0.9087, 0.6226, 0.9087, 0.6226, 0.9829, 0.6499, 0.9858, 0.6499, 0.9058, 0.6549, 0.9087, 0.6549, 0.9829, 0.6549, 0.9087, 0.6562, 0.9028, 0.6588, 0.9087, 0.6562, 0.9028, 0.6597, 0.9028, 0.6588, 0.9087, 0.6567, 0.9888, 0.6548, 0.9888, 0.6549, 0.9829, 0.6646, 0.9058, 0.6646, 0.9858, 0.6588, 0.9829, 0.6588, 0.9087, 0.6567, 0.9888, 0.6549, 0.9829, 0.6588, 0.9829, 0.6548, 0.9028, 0.6562, 0.9028, 0.6549, 0.9087, 0.6597, 0.9888, 0.6567, 0.9888, 0.6588, 0.9829, 0.6588, 0.9087, 0.6588, 0.9829, 0.6549, 0.9829, 0.6549, 0.9087, 0.6553, 0.859, 0.6553, 0.881, 0.6626, 0.881, 0.6626, 0.859, 0.6626, 0.859, 0.6626, 0.881, 0.6553, 0.881, 0.6553, 0.859, 0.6334, 0.859, 0.6334, 0.881, 0.6407, 0.881, 0.6407, 0.859, 0.6407, 0.859, 0.6407, 0.881, 0.6553, 0.881, 0.6553, 0.859, 0.6407, 0.859, 0.6407, 0.881, 0.6334, 0.881, 0.6334, 0.859, 0.6407, 0.8883, 0.6553, 0.8883, 0.6553, 0.881, 0.6407, 0.881, 0.6553, 0.859, 0.6553, 0.881, 0.6407, 0.881, 0.6407, 0.859, 0.6553, 0.8883, 0.6407, 0.8883, 0.6407, 0.881, 0.6553, 0.881, 0.5454, 0.8888, 0.521, 0.8888, 0.521, 0.8839, 0.5454, 0.8839, 0.521, 0.8546, 0.5454, 0.8546, 0.5454, 0.8839, 0.521, 0.8839, 0.521, 0.8498, 0.5454, 0.8498, 0.5454, 0.8546, 0.521, 0.8546, 0.5204, 0.8132, 0.5423, 0.8132, 0.5423, 0.8169, 0.5204, 0.8169, 0.5204, 0.8169, 0.5423, 0.8169, 0.5423, 0.8132, 0.5204, 0.8132, 0.6933, 0.8784, 0.6835, 0.8784, 0.6835, 0.865, 0.6933, 0.865, 0.6933, 0.8784, 0.6933, 0.865, 0.7177, 0.865, 0.7177, 0.8784, 0.5826, 0.8559, 0.5826, 0.8462, 0.5961, 0.8462, 0.5961, 0.8559, 0.7177, 0.8784, 0.7177, 0.8882, 0.6933, 0.8882, 0.6933, 0.8784, 0.5826, 0.873, 0.5826, 0.8559, 0.5961, 0.8559, 0.5961, 0.873, 0.6933, 0.865, 0.6933, 0.8552, 0.7177, 0.8552, 0.7177, 0.865, 0.7177, 0.865, 0.7274, 0.865, 0.7274, 0.8784, 0.7177, 0.8784, 0.5656, 0.873, 0.5656, 0.8559, 0.5753, 0.8559, 0.5753, 0.873, 0.6034, 0.8559, 0.6132, 0.8559, 0.6132, 0.873, 0.6034, 0.873, 0.5826, 0.8559, 0.5826, 0.873, 0.5753, 0.873, 0.5753, 0.8559, 0.5826, 0.8462, 0.5826, 0.8559, 0.5753, 0.8559, 0.5753, 0.8462, 0.5961, 0.873, 0.5961, 0.8559, 0.6034, 0.8559, 0.6034, 0.873, 0.5961, 0.8559, 0.5961, 0.8462, 0.6034, 0.8462, 0.6034, 0.8559, 0.5826, 0.873, 0.5961, 0.873, 0.5961, 0.8779, 0.5826, 0.8779, 0.5656, 0.873, 0.5753, 0.873, 0.5753, 0.8779, 0.5729, 0.8803, 0.5656, 0.8803, 0.5961, 0.8887, 0.5961, 0.8813, 0.6034, 0.8813, 0.6034, 0.8887, 0.5753, 0.873, 0.5826, 0.873, 0.5826, 0.8779, 0.5753, 0.8779, 0.5961, 0.873, 0.6034, 0.873, 0.6034, 0.8779, 0.5961, 0.8779, 0.5826, 0.8813, 0.5826, 0.8887, 0.5753, 0.8887, 0.5753, 0.8813, 0.6034, 0.873, 0.6132, 0.873, 0.6132, 0.8803, 0.6058, 0.8803, 0.6034, 0.8779, 0.5961, 0.8813, 0.5826, 0.8813, 0.5826, 0.8779, 0.5961, 0.8779, 0.5753, 0.8779, 0.5826, 0.8779, 0.5826, 0.8813, 0.5753, 0.8813, 0.5961, 0.8779, 0.6034, 0.8779, 0.6034, 0.8813, 0.5961, 0.8813, 0.5961, 0.8813, 0.5961, 0.8887, 0.5826, 0.8887, 0.5826, 0.8813, 0.5204, 0.8291, 0.5423, 0.8291, 0.5423, 0.8254, 0.5204, 0.8254, 0.5204, 0.8254, 0.5423, 0.8254, 0.5423, 0.8169, 0.5204, 0.8169, 0.5204, 0.8254, 0.5423, 0.8254, 0.5423, 0.8291, 0.5204, 0.8291, 0.546, 0.8254, 0.546, 0.8169, 0.5423, 0.8169, 0.5423, 0.8254, 0.5204, 0.8169, 0.5423, 0.8169, 0.5423, 0.8254, 0.5204, 0.8254, 0.546, 0.8169, 0.546, 0.8254, 0.5423, 0.8254, 0.5423, 0.8169, 0.7816, 0.9822, 0.7816, 0.9649, 0.7864, 0.9646, 0.7864, 0.9815, 0.758, 0.9668, 0.758, 0.9437, 0.7816, 0.9465, 0.7816, 0.9649, 0.758, 0.9437, 0.758, 0.9214, 0.7816, 0.9287, 0.7816, 0.9465, 0.7576, 0.9214, 0.7576, 0.9446, 0.7816, 0.9465, 0.7816, 0.9292, 0.758, 0.9437, 0.758, 0.9214, 0.7816, 0.9287, 0.7816, 0.9465, 0.7576, 0.9214, 0.7576, 0.9446, 0.7816, 0.9465, 0.7816, 0.9292, 0.7576, 0.9446, 0.7576, 0.9677, 0.7816, 0.9649, 0.7816, 0.9465, 0.7576, 0.9677, 0.7576, 0.99, 0.7816, 0.9827, 0.7816, 0.9649, 0.758, 0.99, 0.758, 0.9668, 0.7816, 0.9649, 0.7816, 0.9822, 0.7576, 0.9446, 0.7576, 0.9677, 0.7816, 0.9649, 0.7816, 0.9465, 0.7576, 0.9677, 0.7576, 0.99, 0.7816, 0.9827, 0.7816, 0.9649, 0.758, 0.99, 0.758, 0.9668, 0.7816, 0.9649, 0.7816, 0.9822, 0.758, 0.9668, 0.758, 0.9437, 0.7816, 0.9465, 0.7816, 0.9649, 0.758, 0.9437, 0.758, 0.9214, 0.7816, 0.9287, 0.7816, 0.9465, 0.758, 0.9668, 0.758, 0.9437, 0.7816, 0.9465, 0.7816, 0.9649, 0.758, 0.9437, 0.758, 0.9214, 0.7816, 0.9287, 0.7816, 0.9465, 0.7576, 0.9214, 0.7576, 0.9446, 0.7816, 0.9465, 0.7816, 0.9292, 0.7576, 0.9446, 0.7576, 0.9677, 0.7816, 0.9649, 0.7816, 0.9465, 0.7576, 0.9214, 0.7576, 0.9446, 0.7816, 0.9465, 0.7816, 0.9292, 0.7576, 0.9446, 0.7576, 0.9677, 0.7816, 0.9649, 0.7816, 0.9465, 0.7576, 0.9677, 0.7576, 0.99, 0.7816, 0.9827, 0.7816, 0.9649, 0.7576, 0.9677, 0.7576, 0.99, 0.7816, 0.9827, 0.7816, 0.9649, 0.758, 0.99, 0.758, 0.9668, 0.7816, 0.9649, 0.7816, 0.9822, 0.758, 0.9668, 0.758, 0.9437, 0.7816, 0.9465, 0.7816, 0.9649, 0.7816, 0.9649, 0.7816, 0.9465, 0.7864, 0.9469, 0.7864, 0.9646, 0.7816, 0.9465, 0.7816, 0.9287, 0.7864, 0.9294, 0.7864, 0.9469, 0.7816, 0.9649, 0.7816, 0.9827, 0.7864, 0.982, 0.7864, 0.9645, 0.7816, 0.9822, 0.7816, 0.9649, 0.7864, 0.9646, 0.7864, 0.9815, 0.7816, 0.9649, 0.7816, 0.9465, 0.7864, 0.9469, 0.7864, 0.9646, 0.7816, 0.9465, 0.7816, 0.9649, 0.7864, 0.9645, 0.7864, 0.9468, 0.7816, 0.9649, 0.7816, 0.9827, 0.7864, 0.982, 0.7864, 0.9645, 0.7816, 0.9822, 0.7816, 0.9649, 0.7864, 0.9646, 0.7864, 0.9815, 0.7816, 0.9292, 0.7816, 0.9465, 0.7864, 0.9468, 0.7864, 0.9299, 0.7816, 0.9465, 0.7816, 0.9649, 0.7864, 0.9645, 0.7864, 0.9468, 0.7816, 0.9649, 0.7816, 0.9827, 0.7864, 0.982, 0.7864, 0.9645, 0.7816, 0.9465, 0.7816, 0.9287, 0.7864, 0.9294, 0.7864, 0.9469, 0.7816, 0.9292, 0.7816, 0.9465, 0.7864, 0.9468, 0.7864, 0.9299, 0.7816, 0.9465, 0.7816, 0.9649, 0.7864, 0.9645, 0.7864, 0.9468, 0.7816, 0.9649, 0.7816, 0.9465, 0.7864, 0.9469, 0.7864, 0.9646, 0.7816, 0.9649, 0.7816, 0.9827, 0.7864, 0.982, 0.7864, 0.9645, 0.7816, 0.9465, 0.7816, 0.9287, 0.7864, 0.9294, 0.7864, 0.9469, 0.7816, 0.9292, 0.7816, 0.9465, 0.7864, 0.9468, 0.7864, 0.9299, 0.7816, 0.9822, 0.7816, 0.9649, 0.7864, 0.9646, 0.7864, 0.9815, 0.7816, 0.9465, 0.7816, 0.9649, 0.7864, 0.9645, 0.7864, 0.9468, 0.7816, 0.9649, 0.7816, 0.9465, 0.7864, 0.9469, 0.7864, 0.9646, 0.7816, 0.9465, 0.7816, 0.9287, 0.7864, 0.9294, 0.7864, 0.9469, 0.7816, 0.9292, 0.7816, 0.9465, 0.7864, 0.9468, 0.7864, 0.9299, 0.8317, 0.9814, 0.8175, 0.9706, 0.8288, 0.9592, 0.8397, 0.9676, 0.8659, 0.9222, 0.858, 0.9357, 0.8548, 0.9333, 0.8548, 0.9333, 0.858, 0.9357, 0.8489, 0.9516, 0.8419, 0.9462, 0.8419, 0.9462, 0.8489, 0.9516, 0.8397, 0.9676, 0.8288, 0.9592, 0.9319, 0.9045, 0.9342, 0.9222, 0.9182, 0.9222, 0.9164, 0.9087, 0.8659, 0.9222, 0.881, 0.9182, 0.8815, 0.9222, 0.8815, 0.9222, 0.881, 0.9182, 0.8986, 0.9135, 0.8998, 0.9222, 0.8998, 0.9222, 0.8986, 0.9135, 0.9164, 0.9087, 0.9182, 0.9222, 0.8317, 0.863, 0.8481, 0.8562, 0.8523, 0.8717, 0.8397, 0.8769, 0.8659, 0.9222, 0.8581, 0.9087, 0.8618, 0.9071, 0.8618, 0.9071, 0.8581, 0.9087, 0.8489, 0.8928, 0.8571, 0.8895, 0.8571, 0.8895, 0.8489, 0.8928, 0.8397, 0.8769, 0.8523, 0.8717, 0.8175, 0.9706, 0.8067, 0.9564, 0.8205, 0.9484, 0.8288, 0.9592, 0.8659, 0.9222, 0.8548, 0.9333, 0.8523, 0.93, 0.8523, 0.93, 0.8548, 0.9333, 0.8419, 0.9462, 0.8365, 0.9392, 0.8365, 0.9392, 0.8419, 0.9462, 0.8288, 0.9592, 0.8205, 0.9484, 0.9342, 0.9222, 0.9319, 0.9399, 0.9164, 0.9358, 0.9182, 0.9222, 0.8659, 0.9222, 0.8815, 0.9222, 0.8809, 0.9263, 0.8809, 0.9263, 0.8815, 0.9222, 0.8998, 0.9222, 0.8986, 0.931, 0.8986, 0.931, 0.8998, 0.9222, 0.9182, 0.9222, 0.9164, 0.9358, 0.8481, 0.8562, 0.8658, 0.8539, 0.8659, 0.8699, 0.8523, 0.8717, 0.8659, 0.9222, 0.8618, 0.9071, 0.8659, 0.9066, 0.8659, 0.9066, 0.8618, 0.9071, 0.8571, 0.8895, 0.8659, 0.8883, 0.8659, 0.8883, 0.8571, 0.8895, 0.8523, 0.8717, 0.8659, 0.8699, 0.8067, 0.9564, 0.7998, 0.9399, 0.8153, 0.9358, 0.8205, 0.9484, 0.8659, 0.9222, 0.8523, 0.93, 0.8508, 0.9263, 0.8508, 0.9263, 0.8523, 0.93, 0.8365, 0.9392, 0.8331, 0.931, 0.8331, 0.931, 0.8365, 0.9392, 0.8205, 0.9484, 0.8153, 0.9358, 0.9319, 0.9399, 0.9251, 0.9564, 0.9112, 0.9484, 0.9164, 0.9358, 0.8659, 0.9222, 0.8809, 0.9263, 0.8794, 0.9301, 0.8794, 0.9301, 0.8809, 0.9263, 0.8986, 0.931, 0.8952, 0.9392, 0.8952, 0.9392, 0.8986, 0.931, 0.9164, 0.9358, 0.9112, 0.9484, 0.8658, 0.8539, 0.8835, 0.8562, 0.8794, 0.8717, 0.8659, 0.8699, 0.8659, 0.9222, 0.8659, 0.9066, 0.8699, 0.9071, 0.8699, 0.9071, 0.8659, 0.9066, 0.8659, 0.8883, 0.8747, 0.8895, 0.8747, 0.8895, 0.8659, 0.8883, 0.8659, 0.8699, 0.8794, 0.8717, 0.7998, 0.9399, 0.7975, 0.9222, 0.8135, 0.9222, 0.8153, 0.9358, 0.8659, 0.9222, 0.8508, 0.9263, 0.8502, 0.9222, 0.8502, 0.9222, 0.8508, 0.9263, 0.8331, 0.931, 0.8319, 0.9222, 0.8319, 0.9222, 0.8331, 0.931, 0.8153, 0.9358, 0.8135, 0.9222, 0.9251, 0.9564, 0.9142, 0.9705, 0.9029, 0.9592, 0.9112, 0.9484, 0.8659, 0.9222, 0.8794, 0.9301, 0.8769, 0.9333, 0.8769, 0.9333, 0.8794, 0.9301, 0.8952, 0.9392, 0.8898, 0.9462, 0.8898, 0.9462, 0.8952, 0.9392, 0.9112, 0.9484, 0.9029, 0.9592, 0.8835, 0.8562, 0.9, 0.863, 0.892, 0.8769, 0.8794, 0.8717, 0.8659, 0.9222, 0.8699, 0.9071, 0.8737, 0.9087, 0.8737, 0.9087, 0.8699, 0.9071, 0.8747, 0.8895, 0.8828, 0.8929, 0.8828, 0.8929, 0.8747, 0.8895, 0.8794, 0.8717, 0.892, 0.8769, 0.7975, 0.9222, 0.7998, 0.9046, 0.8153, 0.9087, 0.8135, 0.9222, 0.8659, 0.9222, 0.8502, 0.9222, 0.8508, 0.9182, 0.8508, 0.9182, 0.8502, 0.9222, 0.8319, 0.9222, 0.8331, 0.9134, 0.8331, 0.9134, 0.8319, 0.9222, 0.8135, 0.9222, 0.8153, 0.9087, 0.9142, 0.9705, 0.9001, 0.9814, 0.892, 0.9676, 0.9029, 0.9592, 0.8659, 0.9222, 0.8769, 0.9333, 0.8737, 0.9358, 0.8737, 0.9358, 0.8769, 0.9333, 0.8898, 0.9462, 0.8828, 0.9516, 0.8828, 0.9516, 0.8898, 0.9462, 0.9029, 0.9592, 0.892, 0.9676, 0.9, 0.863, 0.9142, 0.8739, 0.9029, 0.8852, 0.892, 0.8769, 0.8659, 0.9222, 0.8737, 0.9087, 0.8769, 0.9112, 0.8769, 0.9112, 0.8737, 0.9087, 0.8828, 0.8929, 0.8899, 0.8983, 0.8899, 0.8983, 0.8828, 0.8929, 0.892, 0.8769, 0.9029, 0.8852, 0.7998, 0.9046, 0.8066, 0.8881, 0.8205, 0.896, 0.8153, 0.9087, 0.8659, 0.9222, 0.8508, 0.9182, 0.8523, 0.9144, 0.8523, 0.9144, 0.8508, 0.9182, 0.8331, 0.9134, 0.8365, 0.9052, 0.8365, 0.9052, 0.8331, 0.9134, 0.8153, 0.9087, 0.8205, 0.896, 0.9001, 0.9814, 0.8836, 0.9882, 0.8794, 0.9728, 0.892, 0.9676, 0.8659, 0.9222, 0.8737, 0.9358, 0.8699, 0.9373, 0.8699, 0.9373, 0.8737, 0.9358, 0.8828, 0.9516, 0.8746, 0.955, 0.8746, 0.955, 0.8828, 0.9516, 0.892, 0.9676, 0.8794, 0.9728, 0.8659, 0.9906, 0.8482, 0.9883, 0.8523, 0.9728, 0.8659, 0.9746, 0.8659, 0.9222, 0.8658, 0.9378, 0.8618, 0.9373, 0.8618, 0.9373, 0.8658, 0.9378, 0.8658, 0.9561, 0.8571, 0.955, 0.8571, 0.955, 0.8658, 0.9561, 0.8659, 0.9746, 0.8523, 0.9728, 0.9142, 0.8739, 0.925, 0.888, 0.9112, 0.8961, 0.9029, 0.8852, 0.8659, 0.9222, 0.8769, 0.9112, 0.8794, 0.9144, 0.8794, 0.9144, 0.8769, 0.9112, 0.8899, 0.8983, 0.8952, 0.9053, 0.8952, 0.9053, 0.8899, 0.8983, 0.9029, 0.8852, 0.9112, 0.8961, 0.8066, 0.8881, 0.8175, 0.8739, 0.8288, 0.8852, 0.8205, 0.896, 0.8659, 0.9222, 0.8523, 0.9144, 0.8548, 0.9112, 0.8548, 0.9112, 0.8523, 0.9144, 0.8365, 0.9052, 0.8419, 0.8982, 0.8419, 0.8982, 0.8365, 0.9052, 0.8205, 0.896, 0.8288, 0.8852, 0.8836, 0.9882, 0.8659, 0.9906, 0.8659, 0.9746, 0.8794, 0.9728, 0.8659, 0.9222, 0.8699, 0.9373, 0.8658, 0.9378, 0.8658, 0.9378, 0.8699, 0.9373, 0.8746, 0.955, 0.8658, 0.9561, 0.8658, 0.9561, 0.8746, 0.955, 0.8794, 0.9728, 0.8659, 0.9746, 0.8482, 0.9883, 0.8317, 0.9814, 0.8397, 0.9676, 0.8523, 0.9728, 0.8659, 0.9222, 0.8618, 0.9373, 0.858, 0.9357, 0.858, 0.9357, 0.8618, 0.9373, 0.8571, 0.955, 0.8489, 0.9516, 0.8489, 0.9516, 0.8571, 0.955, 0.8523, 0.9728, 0.8397, 0.9676, 0.925, 0.888, 0.9319, 0.9045, 0.9164, 0.9087, 0.9112, 0.8961, 0.8659, 0.9222, 0.8794, 0.9144, 0.881, 0.9182, 0.881, 0.9182, 0.8794, 0.9144, 0.8952, 0.9053, 0.8986, 0.9135, 0.8986, 0.9135, 0.8952, 0.9053, 0.9112, 0.8961, 0.9164, 0.9087, 0.8175, 0.8739, 0.8317, 0.863, 0.8397, 0.8769, 0.8288, 0.8852, 0.8659, 0.9222, 0.8548, 0.9112, 0.8581, 0.9087, 0.8581, 0.9087, 0.8548, 0.9112, 0.8419, 0.8982, 0.8489, 0.8928, 0.8489, 0.8928, 0.8419, 0.8982, 0.8288, 0.8852, 0.8397, 0.8769])
me_cylinder.materials.append(mat_m)
me_cylinder.update()

# ---- objects
ob_mesh = bpy.data.objects.new('mesh', me_cylinder)

# ---- transforms, parenting, visibility, modifiers, constraints
ob_mesh.location = (0.0, 0.0, 0.0)
_m = ob_mesh.modifiers.new('Auto Smooth', 'NODES')
_m.node_group = ng_auto_smooth
_gi = [s.identifier for s in ng_auto_smooth.interface.items_tree if s.item_type == 'SOCKET' and s.in_out == 'INPUT']
_m[_gi[1]] = 1.047  # Angle

# ---- collection membership
col_collection.objects.link(ob_mesh)

# ---- scene / render settings (as saved in the file)
scene.frame_start = 1; scene.frame_end = 250; scene.frame_set(1)
scene.render.engine = 'CYCLES'
scene.cycles.sampling_pattern = 'TABULATED_SOBOL'
scene.cycles.use_light_tree = False
scene.cycles.bake_type = 'AO'
scene.view_settings.view_transform = 'Filmic'
bpy.context.view_layer.update()

# ---- added for rendering (the .blend has no active camera and no usable light): camera, sun
cam_auto = bpy.data.cameras.new('AutoCamera')
cam_auto.lens = 50.0
cam_auto.sensor_width = 36.0
cam_auto.clip_end = 1000.0
ob_auto_camera = bpy.data.objects.new('AutoCamera', cam_auto)
scene.collection.objects.link(ob_auto_camera)
ob_auto_camera.location = (1.73693, -2.08431, 1.43329)
ob_auto_camera.rotation_euler = (1.09748, -7.21219e-08, 0.694738)
scene.camera = ob_auto_camera
light_auto_sun = bpy.data.lights.new('AutoSun', 'SUN')
light_auto_sun.energy = 3.0
light_auto_sun.angle = 0.0523599
ob_auto_sun = bpy.data.objects.new('AutoSun', light_auto_sun)
scene.collection.objects.link(ob_auto_sun)
ob_auto_sun.rotation_euler = (0.872665, 0.174533, 0.523599)
bpy.context.view_layer.update()
